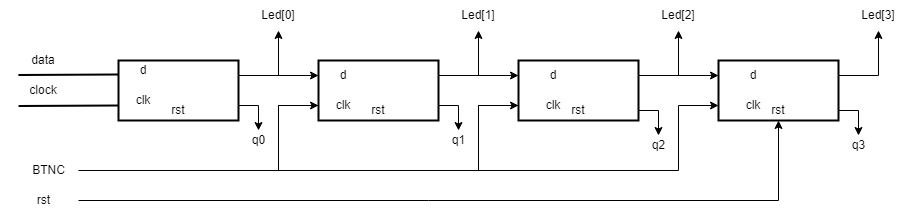

The diagram above was exported from draw.io. Its source (the exported page's mxGraphModel, read from the mxfile embedded in the PNG):
<mxGraphModel dx="1195" dy="763" grid="1" gridSize="10" guides="1" tooltips="1" connect="1" arrows="1" fold="1" page="1" pageScale="1" pageWidth="850" pageHeight="1100" math="0" shadow="0">
  <root>
    <mxCell id="0" />
    <mxCell id="1" parent="0" />
    <mxCell id="ow8lXYGyX6Z68qh6PwV2-24" value="" style="rounded=0;orthogonalLoop=1;jettySize=auto;html=1;edgeStyle=orthogonalEdgeStyle;exitX=1;exitY=0.25;exitDx=0;exitDy=0;entryX=0;entryY=0.25;entryDx=0;entryDy=0;" edge="1" parent="1" source="ow8lXYGyX6Z68qh6PwV2-1" target="ow8lXYGyX6Z68qh6PwV2-23">
      <mxGeometry relative="1" as="geometry" />
    </mxCell>
    <mxCell id="ow8lXYGyX6Z68qh6PwV2-29" style="edgeStyle=orthogonalEdgeStyle;rounded=0;orthogonalLoop=1;jettySize=auto;html=1;exitX=1;exitY=0.25;exitDx=0;exitDy=0;" edge="1" parent="1" source="ow8lXYGyX6Z68qh6PwV2-1">
      <mxGeometry relative="1" as="geometry">
        <mxPoint x="300" y="280" as="targetPoint" />
      </mxGeometry>
    </mxCell>
    <mxCell id="ow8lXYGyX6Z68qh6PwV2-57" style="edgeStyle=orthogonalEdgeStyle;rounded=0;orthogonalLoop=1;jettySize=auto;html=1;exitX=1;exitY=0.75;exitDx=0;exitDy=0;" edge="1" parent="1" source="ow8lXYGyX6Z68qh6PwV2-1">
      <mxGeometry relative="1" as="geometry">
        <mxPoint x="280" y="380" as="targetPoint" />
      </mxGeometry>
    </mxCell>
    <mxCell id="ow8lXYGyX6Z68qh6PwV2-1" value="" style="rounded=0;whiteSpace=wrap;html=1;strokeWidth=2;" vertex="1" parent="1">
      <mxGeometry x="140" y="310" width="120" height="60" as="geometry" />
    </mxCell>
    <mxCell id="ow8lXYGyX6Z68qh6PwV2-3" value="" style="shape=link;html=1;rounded=0;width=30;strokeWidth=2;startArrow=none;exitX=0;exitY=0.5;exitDx=0;exitDy=0;" edge="1" parent="1" source="ow8lXYGyX6Z68qh6PwV2-9">
      <mxGeometry width="100" relative="1" as="geometry">
        <mxPoint x="40" y="339.5" as="sourcePoint" />
        <mxPoint x="140" y="339.5" as="targetPoint" />
      </mxGeometry>
    </mxCell>
    <mxCell id="ow8lXYGyX6Z68qh6PwV2-6" value="clk" style="text;strokeColor=none;align=center;fillColor=none;html=1;verticalAlign=middle;whiteSpace=wrap;rounded=0;" vertex="1" parent="1">
      <mxGeometry x="140" y="340" width="50" height="20" as="geometry" />
    </mxCell>
    <mxCell id="ow8lXYGyX6Z68qh6PwV2-7" value="d" style="text;strokeColor=none;align=center;fillColor=none;html=1;verticalAlign=middle;whiteSpace=wrap;rounded=0;" vertex="1" parent="1">
      <mxGeometry x="140" y="310" width="50" height="20" as="geometry" />
    </mxCell>
    <mxCell id="ow8lXYGyX6Z68qh6PwV2-8" value="rst" style="text;strokeColor=none;align=center;fillColor=none;html=1;verticalAlign=middle;whiteSpace=wrap;rounded=0;" vertex="1" parent="1">
      <mxGeometry x="175" y="350" width="50" height="20" as="geometry" />
    </mxCell>
    <mxCell id="ow8lXYGyX6Z68qh6PwV2-10" value="data" style="text;strokeColor=none;align=center;fillColor=none;html=1;verticalAlign=middle;whiteSpace=wrap;rounded=0;" vertex="1" parent="1">
      <mxGeometry x="40" y="300" width="50" height="20" as="geometry" />
    </mxCell>
    <mxCell id="ow8lXYGyX6Z68qh6PwV2-11" value="" style="shape=link;html=1;rounded=0;width=30;strokeWidth=2;endArrow=none;" edge="1" parent="1" target="ow8lXYGyX6Z68qh6PwV2-9">
      <mxGeometry width="100" relative="1" as="geometry">
        <mxPoint x="40" y="339.5" as="sourcePoint" />
        <mxPoint x="140" y="339.5" as="targetPoint" />
      </mxGeometry>
    </mxCell>
    <mxCell id="ow8lXYGyX6Z68qh6PwV2-9" value="clock" style="text;strokeColor=none;align=center;fillColor=none;html=1;verticalAlign=middle;whiteSpace=wrap;rounded=0;" vertex="1" parent="1">
      <mxGeometry x="40" y="330" width="50" height="20" as="geometry" />
    </mxCell>
    <mxCell id="ow8lXYGyX6Z68qh6PwV2-26" value="" style="edgeStyle=orthogonalEdgeStyle;rounded=0;orthogonalLoop=1;jettySize=auto;html=1;exitX=1;exitY=0.25;exitDx=0;exitDy=0;entryX=0;entryY=0.25;entryDx=0;entryDy=0;" edge="1" parent="1" source="ow8lXYGyX6Z68qh6PwV2-23" target="ow8lXYGyX6Z68qh6PwV2-25">
      <mxGeometry relative="1" as="geometry" />
    </mxCell>
    <mxCell id="ow8lXYGyX6Z68qh6PwV2-30" style="edgeStyle=orthogonalEdgeStyle;rounded=0;orthogonalLoop=1;jettySize=auto;html=1;exitX=1;exitY=0.25;exitDx=0;exitDy=0;" edge="1" parent="1" source="ow8lXYGyX6Z68qh6PwV2-23">
      <mxGeometry relative="1" as="geometry">
        <mxPoint x="500" y="280" as="targetPoint" />
      </mxGeometry>
    </mxCell>
    <mxCell id="ow8lXYGyX6Z68qh6PwV2-23" value="" style="rounded=0;whiteSpace=wrap;html=1;strokeWidth=2;" vertex="1" parent="1">
      <mxGeometry x="340" y="310" width="120" height="60" as="geometry" />
    </mxCell>
    <mxCell id="ow8lXYGyX6Z68qh6PwV2-28" value="" style="edgeStyle=orthogonalEdgeStyle;rounded=0;orthogonalLoop=1;jettySize=auto;html=1;exitX=1;exitY=0.25;exitDx=0;exitDy=0;entryX=0;entryY=0.25;entryDx=0;entryDy=0;" edge="1" parent="1" source="ow8lXYGyX6Z68qh6PwV2-25" target="ow8lXYGyX6Z68qh6PwV2-27">
      <mxGeometry relative="1" as="geometry" />
    </mxCell>
    <mxCell id="ow8lXYGyX6Z68qh6PwV2-31" style="edgeStyle=orthogonalEdgeStyle;rounded=0;orthogonalLoop=1;jettySize=auto;html=1;exitX=1;exitY=0.25;exitDx=0;exitDy=0;" edge="1" parent="1" source="ow8lXYGyX6Z68qh6PwV2-25">
      <mxGeometry relative="1" as="geometry">
        <mxPoint x="700" y="280" as="targetPoint" />
      </mxGeometry>
    </mxCell>
    <mxCell id="ow8lXYGyX6Z68qh6PwV2-53" style="edgeStyle=orthogonalEdgeStyle;rounded=0;orthogonalLoop=1;jettySize=auto;html=1;exitX=0;exitY=0.75;exitDx=0;exitDy=0;entryX=0;entryY=0.75;entryDx=0;entryDy=0;" edge="1" parent="1" source="ow8lXYGyX6Z68qh6PwV2-25" target="ow8lXYGyX6Z68qh6PwV2-27">
      <mxGeometry relative="1" as="geometry">
        <Array as="points">
          <mxPoint x="500" y="355" />
          <mxPoint x="500" y="420" />
          <mxPoint x="700" y="420" />
          <mxPoint x="700" y="355" />
        </Array>
      </mxGeometry>
    </mxCell>
    <mxCell id="ow8lXYGyX6Z68qh6PwV2-25" value="" style="rounded=0;whiteSpace=wrap;html=1;strokeWidth=2;" vertex="1" parent="1">
      <mxGeometry x="540" y="310" width="120" height="60" as="geometry" />
    </mxCell>
    <mxCell id="ow8lXYGyX6Z68qh6PwV2-32" style="edgeStyle=orthogonalEdgeStyle;rounded=0;orthogonalLoop=1;jettySize=auto;html=1;exitX=1;exitY=0.25;exitDx=0;exitDy=0;" edge="1" parent="1" source="ow8lXYGyX6Z68qh6PwV2-27">
      <mxGeometry relative="1" as="geometry">
        <mxPoint x="900" y="280" as="targetPoint" />
      </mxGeometry>
    </mxCell>
    <mxCell id="ow8lXYGyX6Z68qh6PwV2-27" value="" style="rounded=0;whiteSpace=wrap;html=1;strokeWidth=2;" vertex="1" parent="1">
      <mxGeometry x="740" y="310" width="120" height="60" as="geometry" />
    </mxCell>
    <mxCell id="ow8lXYGyX6Z68qh6PwV2-33" value="Led[0]" style="text;strokeColor=none;align=center;fillColor=none;html=1;verticalAlign=middle;whiteSpace=wrap;rounded=0;" vertex="1" parent="1">
      <mxGeometry x="270" y="250" width="60" height="30" as="geometry" />
    </mxCell>
    <mxCell id="ow8lXYGyX6Z68qh6PwV2-35" value="Led[1]" style="text;strokeColor=none;align=center;fillColor=none;html=1;verticalAlign=middle;whiteSpace=wrap;rounded=0;" vertex="1" parent="1">
      <mxGeometry x="470" y="250" width="60" height="30" as="geometry" />
    </mxCell>
    <mxCell id="ow8lXYGyX6Z68qh6PwV2-36" value="Led[2]" style="text;strokeColor=none;align=center;fillColor=none;html=1;verticalAlign=middle;whiteSpace=wrap;rounded=0;" vertex="1" parent="1">
      <mxGeometry x="670" y="250" width="60" height="30" as="geometry" />
    </mxCell>
    <mxCell id="ow8lXYGyX6Z68qh6PwV2-37" value="Led[3]" style="text;strokeColor=none;align=center;fillColor=none;html=1;verticalAlign=middle;whiteSpace=wrap;rounded=0;" vertex="1" parent="1">
      <mxGeometry x="870" y="250" width="60" height="30" as="geometry" />
    </mxCell>
    <mxCell id="ow8lXYGyX6Z68qh6PwV2-52" style="edgeStyle=orthogonalEdgeStyle;rounded=0;orthogonalLoop=1;jettySize=auto;html=1;exitX=0;exitY=0.5;exitDx=0;exitDy=0;entryX=0;entryY=0.75;entryDx=0;entryDy=0;" edge="1" parent="1" source="ow8lXYGyX6Z68qh6PwV2-41" target="ow8lXYGyX6Z68qh6PwV2-25">
      <mxGeometry relative="1" as="geometry">
        <Array as="points">
          <mxPoint x="300" y="355" />
          <mxPoint x="300" y="420" />
          <mxPoint x="500" y="420" />
          <mxPoint x="500" y="355" />
        </Array>
      </mxGeometry>
    </mxCell>
    <mxCell id="ow8lXYGyX6Z68qh6PwV2-41" value="clk" style="text;strokeColor=none;align=center;fillColor=none;html=1;verticalAlign=middle;whiteSpace=wrap;rounded=0;" vertex="1" parent="1">
      <mxGeometry x="340" y="345" width="50" height="20" as="geometry" />
    </mxCell>
    <mxCell id="ow8lXYGyX6Z68qh6PwV2-42" value="d" style="text;strokeColor=none;align=center;fillColor=none;html=1;verticalAlign=middle;whiteSpace=wrap;rounded=0;" vertex="1" parent="1">
      <mxGeometry x="340" y="315" width="50" height="20" as="geometry" />
    </mxCell>
    <mxCell id="ow8lXYGyX6Z68qh6PwV2-43" value="clk" style="text;strokeColor=none;align=center;fillColor=none;html=1;verticalAlign=middle;whiteSpace=wrap;rounded=0;" vertex="1" parent="1">
      <mxGeometry x="550" y="345" width="50" height="20" as="geometry" />
    </mxCell>
    <mxCell id="ow8lXYGyX6Z68qh6PwV2-44" value="d" style="text;strokeColor=none;align=center;fillColor=none;html=1;verticalAlign=middle;whiteSpace=wrap;rounded=0;" vertex="1" parent="1">
      <mxGeometry x="550" y="315" width="50" height="20" as="geometry" />
    </mxCell>
    <mxCell id="ow8lXYGyX6Z68qh6PwV2-45" value="clk" style="text;strokeColor=none;align=center;fillColor=none;html=1;verticalAlign=middle;whiteSpace=wrap;rounded=0;" vertex="1" parent="1">
      <mxGeometry x="750" y="345" width="50" height="20" as="geometry" />
    </mxCell>
    <mxCell id="ow8lXYGyX6Z68qh6PwV2-46" value="d" style="text;strokeColor=none;align=center;fillColor=none;html=1;verticalAlign=middle;whiteSpace=wrap;rounded=0;" vertex="1" parent="1">
      <mxGeometry x="750" y="315" width="50" height="20" as="geometry" />
    </mxCell>
    <mxCell id="ow8lXYGyX6Z68qh6PwV2-50" value="" style="edgeStyle=orthogonalEdgeStyle;rounded=0;orthogonalLoop=1;jettySize=auto;html=1;" edge="1" parent="1" source="ow8lXYGyX6Z68qh6PwV2-48">
      <mxGeometry relative="1" as="geometry">
        <mxPoint x="340" y="355" as="targetPoint" />
        <Array as="points">
          <mxPoint x="300" y="420" />
          <mxPoint x="300" y="355" />
        </Array>
      </mxGeometry>
    </mxCell>
    <mxCell id="ow8lXYGyX6Z68qh6PwV2-48" value="BTNC" style="text;html=1;align=center;verticalAlign=middle;resizable=0;points=[];autosize=1;strokeColor=none;fillColor=none;" vertex="1" parent="1">
      <mxGeometry x="40" y="405" width="60" height="30" as="geometry" />
    </mxCell>
    <mxCell id="ow8lXYGyX6Z68qh6PwV2-54" value="rst" style="text;strokeColor=none;align=center;fillColor=none;html=1;verticalAlign=middle;whiteSpace=wrap;rounded=0;" vertex="1" parent="1">
      <mxGeometry x="375" y="350" width="50" height="20" as="geometry" />
    </mxCell>
    <mxCell id="ow8lXYGyX6Z68qh6PwV2-55" value="rst" style="text;strokeColor=none;align=center;fillColor=none;html=1;verticalAlign=middle;whiteSpace=wrap;rounded=0;" vertex="1" parent="1">
      <mxGeometry x="575" y="350" width="50" height="20" as="geometry" />
    </mxCell>
    <mxCell id="ow8lXYGyX6Z68qh6PwV2-56" value="rst" style="text;strokeColor=none;align=center;fillColor=none;html=1;verticalAlign=middle;whiteSpace=wrap;rounded=0;" vertex="1" parent="1">
      <mxGeometry x="775" y="350" width="50" height="20" as="geometry" />
    </mxCell>
    <mxCell id="ow8lXYGyX6Z68qh6PwV2-58" value="q0" style="text;html=1;align=center;verticalAlign=middle;resizable=0;points=[];autosize=1;strokeColor=none;fillColor=none;" vertex="1" parent="1">
      <mxGeometry x="260" y="375" width="40" height="30" as="geometry" />
    </mxCell>
    <mxCell id="ow8lXYGyX6Z68qh6PwV2-61" style="edgeStyle=orthogonalEdgeStyle;rounded=0;orthogonalLoop=1;jettySize=auto;html=1;exitX=1;exitY=0.75;exitDx=0;exitDy=0;" edge="1" parent="1">
      <mxGeometry relative="1" as="geometry">
        <mxPoint x="480" y="380" as="targetPoint" />
        <mxPoint x="460" y="355" as="sourcePoint" />
      </mxGeometry>
    </mxCell>
    <mxCell id="ow8lXYGyX6Z68qh6PwV2-62" value="q1" style="text;html=1;align=center;verticalAlign=middle;resizable=0;points=[];autosize=1;strokeColor=none;fillColor=none;" vertex="1" parent="1">
      <mxGeometry x="460" y="375" width="40" height="30" as="geometry" />
    </mxCell>
    <mxCell id="ow8lXYGyX6Z68qh6PwV2-63" style="edgeStyle=orthogonalEdgeStyle;rounded=0;orthogonalLoop=1;jettySize=auto;html=1;exitX=1;exitY=0.75;exitDx=0;exitDy=0;" edge="1" parent="1">
      <mxGeometry relative="1" as="geometry">
        <mxPoint x="680" y="385" as="targetPoint" />
        <mxPoint x="660" y="360" as="sourcePoint" />
      </mxGeometry>
    </mxCell>
    <mxCell id="ow8lXYGyX6Z68qh6PwV2-64" value="q2" style="text;html=1;align=center;verticalAlign=middle;resizable=0;points=[];autosize=1;strokeColor=none;fillColor=none;" vertex="1" parent="1">
      <mxGeometry x="660" y="380" width="40" height="30" as="geometry" />
    </mxCell>
    <mxCell id="ow8lXYGyX6Z68qh6PwV2-65" style="edgeStyle=orthogonalEdgeStyle;rounded=0;orthogonalLoop=1;jettySize=auto;html=1;exitX=1;exitY=0.75;exitDx=0;exitDy=0;" edge="1" parent="1">
      <mxGeometry relative="1" as="geometry">
        <mxPoint x="880" y="385" as="targetPoint" />
        <mxPoint x="860" y="360" as="sourcePoint" />
      </mxGeometry>
    </mxCell>
    <mxCell id="ow8lXYGyX6Z68qh6PwV2-66" value="q3" style="text;html=1;align=center;verticalAlign=middle;resizable=0;points=[];autosize=1;strokeColor=none;fillColor=none;" vertex="1" parent="1">
      <mxGeometry x="860" y="380" width="40" height="30" as="geometry" />
    </mxCell>
    <mxCell id="ow8lXYGyX6Z68qh6PwV2-69" value="" style="edgeStyle=orthogonalEdgeStyle;rounded=0;orthogonalLoop=1;jettySize=auto;html=1;entryX=0.5;entryY=1;entryDx=0;entryDy=0;" edge="1" parent="1" target="ow8lXYGyX6Z68qh6PwV2-56">
      <mxGeometry relative="1" as="geometry">
        <mxPoint x="100" y="450" as="sourcePoint" />
        <mxPoint x="165" y="450" as="targetPoint" />
      </mxGeometry>
    </mxCell>
    <mxCell id="ow8lXYGyX6Z68qh6PwV2-67" value="rst" style="text;html=1;align=center;verticalAlign=middle;resizable=0;points=[];autosize=1;strokeColor=none;fillColor=none;" vertex="1" parent="1">
      <mxGeometry x="45" y="435" width="40" height="30" as="geometry" />
    </mxCell>
  </root>
</mxGraphModel>